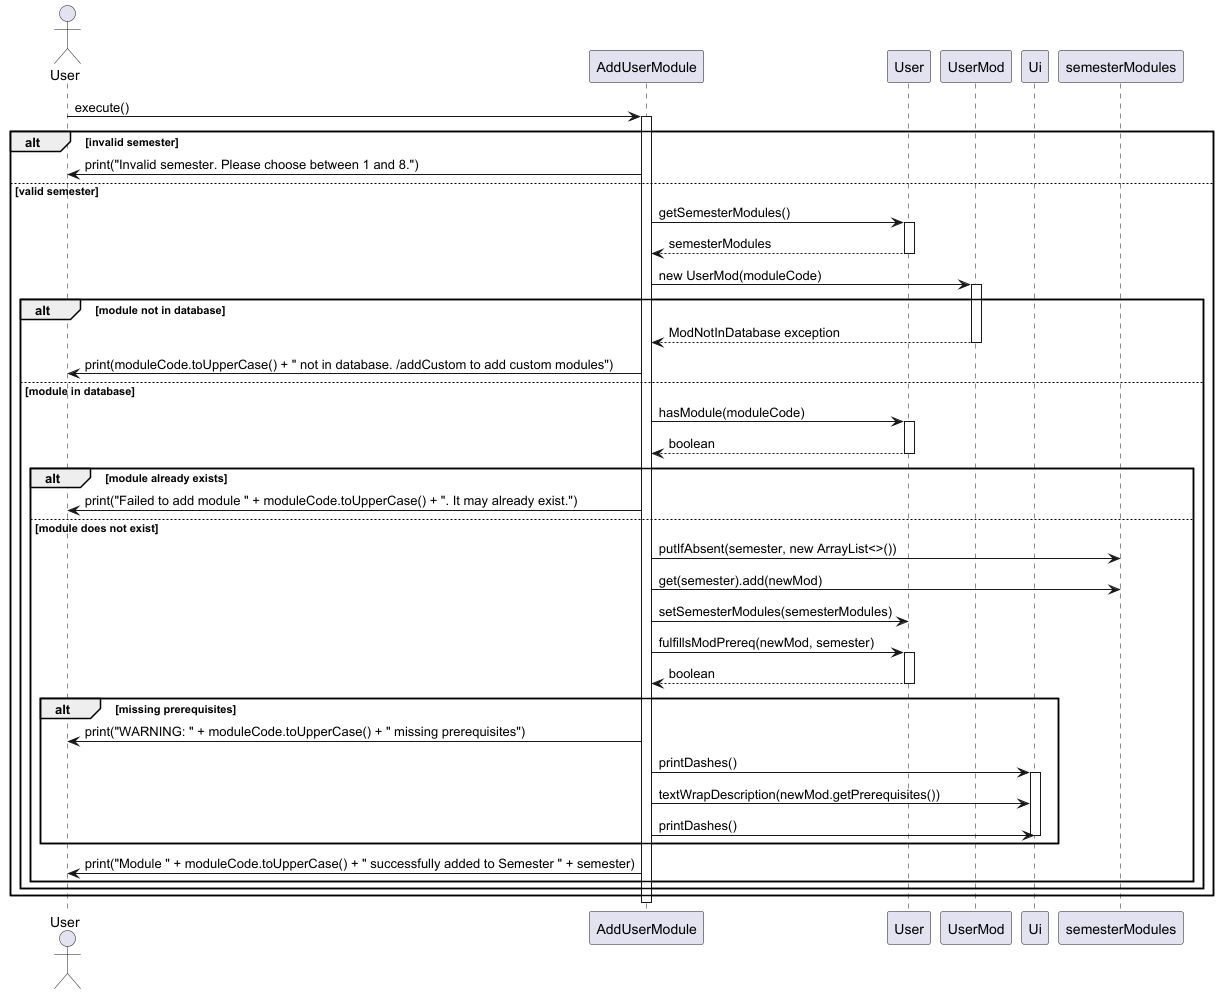

The diagram above was rendered by PlantUML. Its source (embedded in the PNG):
@startuml
actor User
participant "AddUserModule" as AUM
participant "User" as U
participant "UserMod" as UM
participant "Ui" as UI

User -> AUM: execute()
activate AUM
alt invalid semester
    AUM -> User: print("Invalid semester. Please choose between 1 and 8.")
else valid semester
    AUM -> U: getSemesterModules()
    activate U
    U --> AUM: semesterModules
    deactivate U
    AUM -> UM: new UserMod(moduleCode)
    activate UM
    alt module not in database
        UM --> AUM: ModNotInDatabase exception
        deactivate UM
        AUM -> User: print(moduleCode.toUpperCase() + " not in database. /addCustom to add custom modules")
    else module in database
        deactivate UM
        AUM -> U: hasModule(moduleCode)
        activate U
        U --> AUM: boolean
        deactivate U
        alt module already exists
            AUM -> User: print("Failed to add module " + moduleCode.toUpperCase() + ". It may already exist.")
        else module does not exist
            AUM -> semesterModules: putIfAbsent(semester, new ArrayList<>())
            AUM -> semesterModules: get(semester).add(newMod)
            AUM -> U: setSemesterModules(semesterModules)
            AUM -> U: fulfillsModPrereq(newMod, semester)
            activate U
            U --> AUM: boolean
            deactivate U
            alt missing prerequisites
                AUM -> User: print("WARNING: " + moduleCode.toUpperCase() + " missing prerequisites")
                AUM -> UI: printDashes()
                activate UI
                AUM -> UI: textWrapDescription(newMod.getPrerequisites())
                AUM -> UI: printDashes()
                deactivate UI
            end
            AUM -> User: print("Module " + moduleCode.toUpperCase() + " successfully added to Semester " + semester)
        end
    end
end
deactivate AUM
@enduml